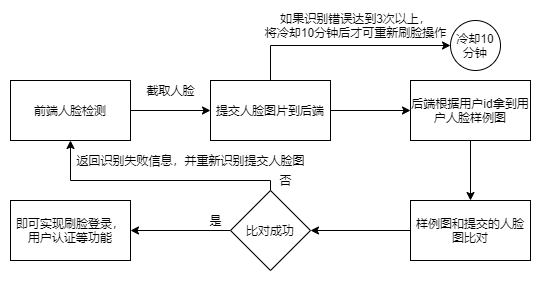

The diagram above was exported from draw.io. Its source (the exported page's mxGraphModel, read from the mxfile embedded in the PNG):
<mxGraphModel dx="1024" dy="632" grid="1" gridSize="10" guides="1" tooltips="1" connect="1" arrows="1" fold="1" page="1" pageScale="1" pageWidth="827" pageHeight="1169" math="0" shadow="0">
  <root>
    <mxCell id="0" />
    <mxCell id="1" parent="0" />
    <mxCell id="ByAgAkWdPQmVZ-4VtA-9-6" style="edgeStyle=orthogonalEdgeStyle;rounded=0;orthogonalLoop=1;jettySize=auto;html=1;entryX=0;entryY=0.5;entryDx=0;entryDy=0;" edge="1" parent="1" source="ByAgAkWdPQmVZ-4VtA-9-1" target="ByAgAkWdPQmVZ-4VtA-9-5">
      <mxGeometry relative="1" as="geometry" />
    </mxCell>
    <mxCell id="ByAgAkWdPQmVZ-4VtA-9-1" value="前端人脸检测" style="rounded=0;whiteSpace=wrap;html=1;" vertex="1" parent="1">
      <mxGeometry x="80" y="140" width="120" height="60" as="geometry" />
    </mxCell>
    <mxCell id="ByAgAkWdPQmVZ-4VtA-9-10" style="edgeStyle=orthogonalEdgeStyle;rounded=0;orthogonalLoop=1;jettySize=auto;html=1;" edge="1" parent="1" source="ByAgAkWdPQmVZ-4VtA-9-2" target="ByAgAkWdPQmVZ-4VtA-9-9">
      <mxGeometry relative="1" as="geometry" />
    </mxCell>
    <mxCell id="ByAgAkWdPQmVZ-4VtA-9-2" value="后端根据用户id拿到用户人脸样例图" style="rounded=0;whiteSpace=wrap;html=1;" vertex="1" parent="1">
      <mxGeometry x="480" y="140" width="120" height="60" as="geometry" />
    </mxCell>
    <mxCell id="ByAgAkWdPQmVZ-4VtA-9-8" style="edgeStyle=orthogonalEdgeStyle;rounded=0;orthogonalLoop=1;jettySize=auto;html=1;entryX=0;entryY=0.5;entryDx=0;entryDy=0;" edge="1" parent="1" source="ByAgAkWdPQmVZ-4VtA-9-5" target="ByAgAkWdPQmVZ-4VtA-9-2">
      <mxGeometry relative="1" as="geometry" />
    </mxCell>
    <mxCell id="ByAgAkWdPQmVZ-4VtA-9-21" style="edgeStyle=orthogonalEdgeStyle;rounded=0;orthogonalLoop=1;jettySize=auto;html=1;entryX=0;entryY=0.5;entryDx=0;entryDy=0;exitX=0.5;exitY=0;exitDx=0;exitDy=0;" edge="1" parent="1" source="ByAgAkWdPQmVZ-4VtA-9-5" target="ByAgAkWdPQmVZ-4VtA-9-20">
      <mxGeometry relative="1" as="geometry" />
    </mxCell>
    <mxCell id="ByAgAkWdPQmVZ-4VtA-9-5" value="提交人脸图片到后端" style="rounded=0;whiteSpace=wrap;html=1;" vertex="1" parent="1">
      <mxGeometry x="280" y="140" width="120" height="60" as="geometry" />
    </mxCell>
    <mxCell id="ByAgAkWdPQmVZ-4VtA-9-7" value="截取人脸" style="text;html=1;align=center;verticalAlign=middle;resizable=0;points=[];autosize=1;" vertex="1" parent="1">
      <mxGeometry x="210" y="140" width="60" height="20" as="geometry" />
    </mxCell>
    <mxCell id="ByAgAkWdPQmVZ-4VtA-9-13" style="edgeStyle=orthogonalEdgeStyle;rounded=0;orthogonalLoop=1;jettySize=auto;html=1;" edge="1" parent="1" source="ByAgAkWdPQmVZ-4VtA-9-9" target="ByAgAkWdPQmVZ-4VtA-9-12">
      <mxGeometry relative="1" as="geometry" />
    </mxCell>
    <mxCell id="ByAgAkWdPQmVZ-4VtA-9-9" value="样例图和提交的人脸图比对" style="rounded=0;whiteSpace=wrap;html=1;" vertex="1" parent="1">
      <mxGeometry x="480" y="260" width="120" height="60" as="geometry" />
    </mxCell>
    <mxCell id="ByAgAkWdPQmVZ-4VtA-9-11" value="即可实现刷脸登录，用户认证等功能" style="rounded=0;whiteSpace=wrap;html=1;" vertex="1" parent="1">
      <mxGeometry x="80" y="260" width="120" height="60" as="geometry" />
    </mxCell>
    <mxCell id="ByAgAkWdPQmVZ-4VtA-9-14" style="edgeStyle=orthogonalEdgeStyle;rounded=0;orthogonalLoop=1;jettySize=auto;html=1;" edge="1" parent="1" source="ByAgAkWdPQmVZ-4VtA-9-12" target="ByAgAkWdPQmVZ-4VtA-9-11">
      <mxGeometry relative="1" as="geometry" />
    </mxCell>
    <mxCell id="ByAgAkWdPQmVZ-4VtA-9-16" style="edgeStyle=orthogonalEdgeStyle;rounded=0;orthogonalLoop=1;jettySize=auto;html=1;entryX=0.5;entryY=1;entryDx=0;entryDy=0;" edge="1" parent="1" source="ByAgAkWdPQmVZ-4VtA-9-12" target="ByAgAkWdPQmVZ-4VtA-9-1">
      <mxGeometry relative="1" as="geometry">
        <Array as="points">
          <mxPoint x="340" y="240" />
          <mxPoint x="140" y="240" />
        </Array>
      </mxGeometry>
    </mxCell>
    <mxCell id="ByAgAkWdPQmVZ-4VtA-9-12" value="比对成功" style="rhombus;whiteSpace=wrap;html=1;" vertex="1" parent="1">
      <mxGeometry x="300" y="250" width="80" height="80" as="geometry" />
    </mxCell>
    <mxCell id="ByAgAkWdPQmVZ-4VtA-9-15" value="是" style="text;html=1;align=center;verticalAlign=middle;resizable=0;points=[];autosize=1;" vertex="1" parent="1">
      <mxGeometry x="270" y="270" width="30" height="20" as="geometry" />
    </mxCell>
    <mxCell id="ByAgAkWdPQmVZ-4VtA-9-17" value="否" style="text;html=1;align=center;verticalAlign=middle;resizable=0;points=[];autosize=1;" vertex="1" parent="1">
      <mxGeometry x="340" y="230" width="30" height="20" as="geometry" />
    </mxCell>
    <mxCell id="ByAgAkWdPQmVZ-4VtA-9-18" value="返回识别失败信息，并重新识别提交人脸图" style="text;html=1;align=center;verticalAlign=middle;resizable=0;points=[];autosize=1;" vertex="1" parent="1">
      <mxGeometry x="140" y="210" width="240" height="20" as="geometry" />
    </mxCell>
    <mxCell id="ByAgAkWdPQmVZ-4VtA-9-20" value="冷却10分钟" style="ellipse;whiteSpace=wrap;html=1;aspect=fixed;" vertex="1" parent="1">
      <mxGeometry x="520" y="80" width="50" height="50" as="geometry" />
    </mxCell>
    <mxCell id="ByAgAkWdPQmVZ-4VtA-9-22" value="如果识别错误达到3次以上，&lt;br&gt;将冷却10分钟后才可重新刷脸操作" style="text;html=1;align=center;verticalAlign=middle;resizable=0;points=[];autosize=1;" vertex="1" parent="1">
      <mxGeometry x="325" y="70" width="200" height="30" as="geometry" />
    </mxCell>
  </root>
</mxGraphModel>